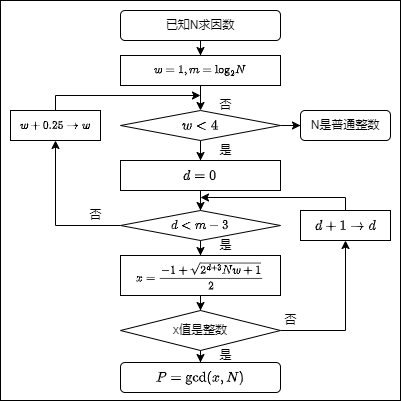

The diagram above was exported from draw.io. Its source (the exported page's mxGraphModel, read from the mxfile embedded in the PNG):
<mxGraphModel dx="440" dy="259" grid="1" gridSize="5" guides="1" tooltips="1" connect="1" arrows="1" fold="1" page="0" pageScale="1" pageWidth="827" pageHeight="1169" math="1" shadow="0">
  <root>
    <mxCell id="0" />
    <mxCell id="1" parent="0" />
    <mxCell id="IGHhyjziM_JjibfiFinC-11" value="" style="whiteSpace=wrap;html=1;fillColor=none;aspect=fixed;" parent="1" vertex="1">
      <mxGeometry x="215" y="40" width="400" height="400" as="geometry" />
    </mxCell>
    <mxCell id="LVWNP7-b7fzayLiYPQRe-11" style="edgeStyle=orthogonalEdgeStyle;rounded=0;orthogonalLoop=1;jettySize=auto;html=1;" parent="1" source="LVWNP7-b7fzayLiYPQRe-1" target="LVWNP7-b7fzayLiYPQRe-2" edge="1">
      <mxGeometry relative="1" as="geometry" />
    </mxCell>
    <mxCell id="LVWNP7-b7fzayLiYPQRe-1" value="已知N求因数" style="rounded=1;whiteSpace=wrap;html=1;" parent="1" vertex="1">
      <mxGeometry x="335" y="50" width="160" height="30" as="geometry" />
    </mxCell>
    <mxCell id="LVWNP7-b7fzayLiYPQRe-12" value="" style="edgeStyle=orthogonalEdgeStyle;rounded=0;orthogonalLoop=1;jettySize=auto;html=1;" parent="1" source="LVWNP7-b7fzayLiYPQRe-2" target="LVWNP7-b7fzayLiYPQRe-3" edge="1">
      <mxGeometry relative="1" as="geometry" />
    </mxCell>
    <mxCell id="LVWNP7-b7fzayLiYPQRe-2" value="&lt;font style=&quot;font-size: 10px;&quot;&gt;$$w=1,m={{\log }_{2}}N$$&lt;/font&gt;" style="rounded=0;whiteSpace=wrap;html=1;" parent="1" vertex="1">
      <mxGeometry x="335" y="95" width="160" height="30" as="geometry" />
    </mxCell>
    <mxCell id="LVWNP7-b7fzayLiYPQRe-13" value="" style="edgeStyle=orthogonalEdgeStyle;rounded=0;orthogonalLoop=1;jettySize=auto;html=1;" parent="1" source="LVWNP7-b7fzayLiYPQRe-3" target="LVWNP7-b7fzayLiYPQRe-4" edge="1">
      <mxGeometry relative="1" as="geometry" />
    </mxCell>
    <mxCell id="LVWNP7-b7fzayLiYPQRe-25" style="edgeStyle=orthogonalEdgeStyle;rounded=0;orthogonalLoop=1;jettySize=auto;html=1;" parent="1" source="LVWNP7-b7fzayLiYPQRe-3" target="LVWNP7-b7fzayLiYPQRe-24" edge="1">
      <mxGeometry relative="1" as="geometry" />
    </mxCell>
    <mxCell id="LVWNP7-b7fzayLiYPQRe-14" value="" style="edgeStyle=orthogonalEdgeStyle;rounded=0;orthogonalLoop=1;jettySize=auto;html=1;" parent="1" source="LVWNP7-b7fzayLiYPQRe-4" target="LVWNP7-b7fzayLiYPQRe-5" edge="1">
      <mxGeometry relative="1" as="geometry" />
    </mxCell>
    <mxCell id="LVWNP7-b7fzayLiYPQRe-4" value="$$d=0$$" style="rounded=0;whiteSpace=wrap;html=1;" parent="1" vertex="1">
      <mxGeometry x="335" y="200" width="160" height="30" as="geometry" />
    </mxCell>
    <mxCell id="LVWNP7-b7fzayLiYPQRe-15" value="" style="edgeStyle=orthogonalEdgeStyle;rounded=0;orthogonalLoop=1;jettySize=auto;html=1;" parent="1" source="LVWNP7-b7fzayLiYPQRe-5" target="LVWNP7-b7fzayLiYPQRe-6" edge="1">
      <mxGeometry relative="1" as="geometry" />
    </mxCell>
    <mxCell id="LVWNP7-b7fzayLiYPQRe-21" style="edgeStyle=orthogonalEdgeStyle;rounded=0;orthogonalLoop=1;jettySize=auto;html=1;" parent="1" source="LVWNP7-b7fzayLiYPQRe-5" target="LVWNP7-b7fzayLiYPQRe-18" edge="1">
      <mxGeometry relative="1" as="geometry" />
    </mxCell>
    <mxCell id="LVWNP7-b7fzayLiYPQRe-5" value="$$d&amp;lt;m-3$$" style="rhombus;whiteSpace=wrap;html=1;fontSize=11;" parent="1" vertex="1">
      <mxGeometry x="335" y="250" width="160" height="30" as="geometry" />
    </mxCell>
    <mxCell id="LVWNP7-b7fzayLiYPQRe-16" value="" style="edgeStyle=orthogonalEdgeStyle;rounded=0;orthogonalLoop=1;jettySize=auto;html=1;" parent="1" source="LVWNP7-b7fzayLiYPQRe-6" target="LVWNP7-b7fzayLiYPQRe-7" edge="1">
      <mxGeometry relative="1" as="geometry" />
    </mxCell>
    <mxCell id="LVWNP7-b7fzayLiYPQRe-6" value="&lt;font style=&quot;font-size: 10px;&quot;&gt;$$x=\frac{-1+\sqrt{{{2}^{d+3}}Nw+1}}{2}$$&lt;/font&gt;" style="rounded=0;whiteSpace=wrap;html=1;fontSize=6;" parent="1" vertex="1">
      <mxGeometry x="335" y="295" width="160" height="40" as="geometry" />
    </mxCell>
    <mxCell id="LVWNP7-b7fzayLiYPQRe-17" value="" style="edgeStyle=orthogonalEdgeStyle;rounded=0;orthogonalLoop=1;jettySize=auto;html=1;" parent="1" source="LVWNP7-b7fzayLiYPQRe-7" target="LVWNP7-b7fzayLiYPQRe-8" edge="1">
      <mxGeometry relative="1" as="geometry" />
    </mxCell>
    <mxCell id="LVWNP7-b7fzayLiYPQRe-28" style="edgeStyle=orthogonalEdgeStyle;rounded=0;orthogonalLoop=1;jettySize=auto;html=1;" parent="1" source="LVWNP7-b7fzayLiYPQRe-7" target="LVWNP7-b7fzayLiYPQRe-26" edge="1">
      <mxGeometry relative="1" as="geometry" />
    </mxCell>
    <mxCell id="LVWNP7-b7fzayLiYPQRe-7" value="x值是整数" style="rhombus;whiteSpace=wrap;html=1;" parent="1" vertex="1">
      <mxGeometry x="335" y="350" width="160" height="40" as="geometry" />
    </mxCell>
    <mxCell id="LVWNP7-b7fzayLiYPQRe-8" value="$$P=\gcd (x,N)$$" style="rounded=1;whiteSpace=wrap;html=1;" parent="1" vertex="1">
      <mxGeometry x="335" y="402" width="160" height="30" as="geometry" />
    </mxCell>
    <mxCell id="LVWNP7-b7fzayLiYPQRe-18" value="&lt;font style=&quot;font-size: 10px;&quot;&gt;$$w+0.25\to w$$&lt;/font&gt;" style="rounded=0;whiteSpace=wrap;html=1;" parent="1" vertex="1">
      <mxGeometry x="225" y="150" width="90" height="30" as="geometry" />
    </mxCell>
    <mxCell id="LVWNP7-b7fzayLiYPQRe-24" value="N是普通整数" style="rounded=1;whiteSpace=wrap;html=1;" parent="1" vertex="1">
      <mxGeometry x="515" y="150" width="90" height="30" as="geometry" />
    </mxCell>
    <mxCell id="LVWNP7-b7fzayLiYPQRe-26" value="$$d+1\to d$$" style="rounded=0;whiteSpace=wrap;html=1;" parent="1" vertex="1">
      <mxGeometry x="515" y="250" width="90" height="30" as="geometry" />
    </mxCell>
    <mxCell id="LVWNP7-b7fzayLiYPQRe-32" value="否" style="text;html=1;align=center;verticalAlign=middle;resizable=0;points=[];autosize=1;strokeColor=none;fillColor=none;" parent="1" vertex="1">
      <mxGeometry x="485" y="345" width="40" height="30" as="geometry" />
    </mxCell>
    <mxCell id="LVWNP7-b7fzayLiYPQRe-35" value="是" style="text;html=1;align=center;verticalAlign=middle;resizable=0;points=[];autosize=1;strokeColor=none;fillColor=none;" parent="1" vertex="1">
      <mxGeometry x="420" y="380" width="40" height="30" as="geometry" />
    </mxCell>
    <mxCell id="LVWNP7-b7fzayLiYPQRe-37" value="否" style="text;html=1;align=center;verticalAlign=middle;resizable=0;points=[];autosize=1;strokeColor=none;fillColor=none;" parent="1" vertex="1">
      <mxGeometry x="290" y="240" width="40" height="30" as="geometry" />
    </mxCell>
    <mxCell id="LVWNP7-b7fzayLiYPQRe-38" value="是" style="text;html=1;align=center;verticalAlign=middle;resizable=0;points=[];autosize=1;strokeColor=none;fillColor=none;" parent="1" vertex="1">
      <mxGeometry x="420" y="175" width="40" height="30" as="geometry" />
    </mxCell>
    <mxCell id="LVWNP7-b7fzayLiYPQRe-39" value="是" style="text;html=1;align=center;verticalAlign=middle;resizable=0;points=[];autosize=1;strokeColor=none;fillColor=none;" parent="1" vertex="1">
      <mxGeometry x="420" y="270" width="40" height="30" as="geometry" />
    </mxCell>
    <mxCell id="LVWNP7-b7fzayLiYPQRe-40" value="否" style="text;html=1;align=center;verticalAlign=middle;resizable=0;points=[];autosize=1;strokeColor=none;fillColor=none;" parent="1" vertex="1">
      <mxGeometry x="420" y="130" width="40" height="30" as="geometry" />
    </mxCell>
    <mxCell id="LVWNP7-b7fzayLiYPQRe-3" value="$$w&amp;lt;4$$" style="rhombus;whiteSpace=wrap;html=1;" parent="1" vertex="1">
      <mxGeometry x="335" y="150" width="160" height="30" as="geometry" />
    </mxCell>
    <mxCell id="IGHhyjziM_JjibfiFinC-7" value="" style="endArrow=classic;html=1;rounded=0;" parent="1" edge="1">
      <mxGeometry width="50" height="50" relative="1" as="geometry">
        <mxPoint x="270" y="135" as="sourcePoint" />
        <mxPoint x="415" y="135" as="targetPoint" />
      </mxGeometry>
    </mxCell>
    <mxCell id="IGHhyjziM_JjibfiFinC-8" value="" style="endArrow=none;html=1;rounded=0;exitX=0.5;exitY=0;exitDx=0;exitDy=0;" parent="1" source="LVWNP7-b7fzayLiYPQRe-18" edge="1">
      <mxGeometry width="50" height="50" relative="1" as="geometry">
        <mxPoint x="370" y="180" as="sourcePoint" />
        <mxPoint x="270" y="135" as="targetPoint" />
      </mxGeometry>
    </mxCell>
    <mxCell id="IGHhyjziM_JjibfiFinC-9" value="" style="endArrow=classic;html=1;rounded=0;" parent="1" edge="1">
      <mxGeometry width="50" height="50" relative="1" as="geometry">
        <mxPoint x="560" y="237" as="sourcePoint" />
        <mxPoint x="415" y="237" as="targetPoint" />
      </mxGeometry>
    </mxCell>
    <mxCell id="IGHhyjziM_JjibfiFinC-10" value="" style="endArrow=none;html=1;rounded=0;" parent="1" edge="1">
      <mxGeometry width="50" height="50" relative="1" as="geometry">
        <mxPoint x="560" y="250" as="sourcePoint" />
        <mxPoint x="560" y="237" as="targetPoint" />
      </mxGeometry>
    </mxCell>
  </root>
</mxGraphModel>